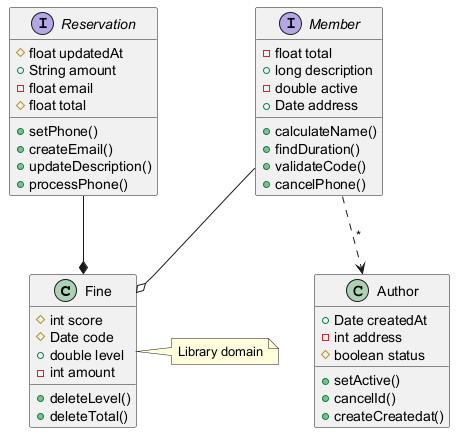

The diagram above was rendered by PlantUML. Its source (embedded in the PNG):
@startuml

class Fine {
  #int score
  #Date code
  +double level
  -int amount
  +deleteLevel()
  +deleteTotal()
}
class Author {
  +Date createdAt
  -int address
  #boolean status
  +setActive()
  +cancelId()
  +createCreatedat()
}
interface Reservation {
  #float updatedAt
  +String amount
  -float email
  #float total
  +setPhone()
  +createEmail()
  +updateDescription()
  +processPhone()
}
interface Member {
  -float total
  +long description
  -double active
  +Date address
  +calculateName()
  +findDuration()
  +validateCode()
  +cancelPhone()
}
Member --o Fine
Reservation --* Fine
Member ..> Author : "*"
note right of Fine : Library domain
@enduml